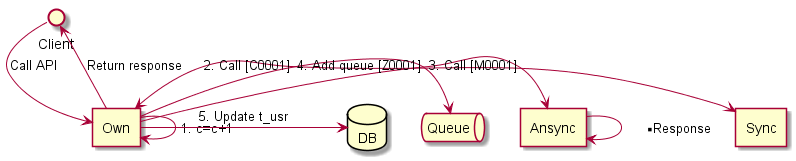

The diagram above was rendered by PlantUML. Its source (embedded in the PNG):
@startuml
interface Client
agent Own
agent Sync
agent Ansync
queue Queue
database DB
Client -> Own:  Call API
Own -> Own : 1. c=c+1
Own <-> Sync : 2. Call [C0001]
Own -> Ansync : 3. Call [M0001]
Ansync --> Ansync : ** Response
Own -> Queue : 4. Add queue [Z0001]
Own -> DB : 5. Update t_usr
Own --> Client : Return response
@enduml